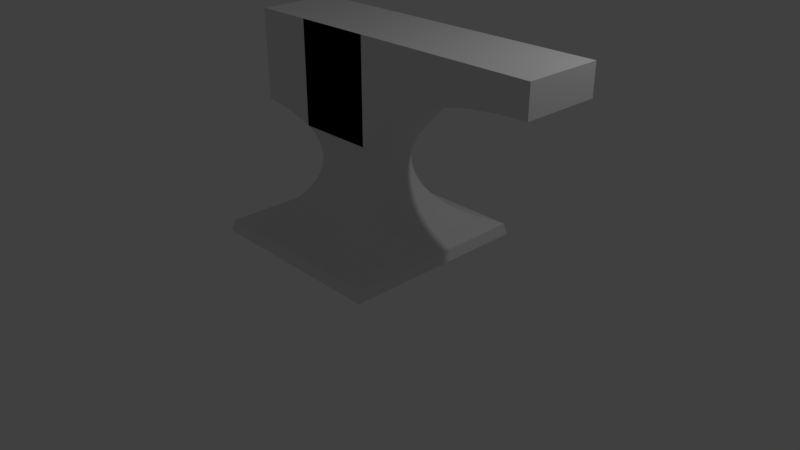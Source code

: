 # Source: anvil.blend  (saved by Blender 2.79.0; exported with 4.5.12 LTS)
import bpy
from mathutils import Matrix  # noqa: F401  (used for matrix-valued properties, if any)

bpy.ops.wm.read_factory_settings(use_empty=True)
scene = bpy.context.scene
scene.name = 'Scene'

# ---- collections
col_collection_1 = bpy.data.collections.new('Collection 1'); scene.collection.children.link(col_collection_1)

# ---- world
world_world = bpy.data.worlds.new('World'); scene.world = world_world
world_world.color = (0.05088, 0.05088, 0.05088)
world_world.use_sun_shadow = False
world_world.sun_shadow_jitter_overblur = 0.0
world_world.cycles.sampling_method = 'MANUAL'

# ---- cameras
cam_camera = bpy.data.cameras.new('Camera')
cam_camera.clip_end = 100.0
cam_camera.lens = 35.0
cam_camera.sensor_width = 32.0
cam_camera.sensor_height = 18.0
cam_camera.ortho_scale = 7.314
cam_camera.dof.focus_distance = 0.0
cam_camera.dof.aperture_fstop = 128.0

# ---- lights
light_lamp = bpy.data.lights.new('Lamp', 'POINT')
light_lamp.transmission_factor = 0.0
light_lamp.cutoff_distance = 30.0
light_lamp.energy = 100.0
light_lamp.shadow_buffer_clip_start = 1.001
light_lamp.shadow_soft_size = 0.1
light_lamp.shadow_maximum_resolution = 0.006
light_lamp.use_absolute_resolution = True

# ---- meshes
me_plane = bpy.data.meshes.new('Plane')
me_plane.from_pydata([(0.4964, 0.4964, 3.02), (0.4964, -0.4964, 3.02), (-0.4964, -0.4964, 3.02), (-0.4964, 0.4964, 3.02), (0.4964, 0.4964, 3.02), (0.4964, -0.4964, 3.02), (-0.4964, -0.4964, 3.02), (-0.4964, 0.4964, 3.02), (-1.205, 1.205, 0.4566), (-1.205, -1.205, 0.4566), (1.205, -1.205, 0.4566), (1.205, 1.205, 0.4566), (-0.4964, 0.4964, 1.737), (-0.4964, -0.4964, 1.737), (0.4964, -0.4964, 1.737), (0.4964, 0.4964, 1.737), (0.9598, 0.9598, 0.5551), (0.7835, 0.7835, 0.6536), (0.656, 0.656, 0.7521), (0.5637, 0.5637, 0.8506), (0.4964, 0.4964, 0.9491), (0.4448, 0.4448, 1.048), (0.4079, 0.4079, 1.146), (0.3858, 0.3858, 1.245), (0.3785, 0.3785, 1.343), (0.3858, 0.3858, 1.442), (0.4079, 0.4079, 1.54), (0.4448, 0.4448, 1.639), (0.4448, -0.4448, 1.639), (0.4079, -0.4079, 1.54), (0.3858, -0.3858, 1.442), (0.3785, -0.3785, 1.343), (0.3858, -0.3858, 1.245), (0.4079, -0.4079, 1.146), (0.4448, -0.4448, 1.048), (0.4964, -0.4964, 0.9491), (0.5637, -0.5637, 0.8506), (0.656, -0.656, 0.7521), (0.7835, -0.7835, 0.6536), (0.9598, -0.9598, 0.5551), (-0.9598, -0.9598, 0.5551), (-0.7835, -0.7835, 0.6536), (-0.656, -0.656, 0.7521), (-0.5637, -0.5637, 0.8506), (-0.4964, -0.4964, 0.9491), (-0.4448, -0.4448, 1.048), (-0.4079, -0.4079, 1.146), (-0.3858, -0.3858, 1.245), (-0.3785, -0.3785, 1.343), (-0.3858, -0.3858, 1.442), (-0.4079, -0.4079, 1.54), (-0.4448, -0.4448, 1.639), (-0.4448, 0.4448, 1.639), (-0.4079, 0.4079, 1.54), (-0.3858, 0.3858, 1.442), (-0.3785, 0.3785, 1.343), (-0.3858, 0.3858, 1.245), (-0.4079, 0.4079, 1.146), (-0.4448, 0.4448, 1.048), (-0.4964, 0.4964, 0.9491), (-0.5637, 0.5637, 0.8506), (-0.656, 0.656, 0.7521), (-0.7835, 0.7835, 0.6536), (-0.9598, 0.9598, 0.5551), (-1.235, -1.235, 0.3146), (1.235, -1.235, 0.3146), (-1.235, 1.235, 0.3146), (1.235, 1.235, 0.3146), (-1.235, -1.235, 0.3146), (1.235, -1.235, 0.3146), (-1.235, 1.235, 0.3146), (1.235, 1.235, 0.3146), (-1.205, -1.205, 0.4566), (1.205, -1.205, 0.4566), (-1.205, 1.205, 0.4566), (1.205, 1.205, 0.4566), (-1.205, 1.205, 0.4566), (-1.205, -1.205, 0.4566), (1.205, -1.205, 0.4566), (1.205, 1.205, 0.4566), (-1.205, 1.205, 0.4566), (-1.205, -1.205, 0.4566), (1.205, -1.205, 0.4566), (1.205, 1.205, 0.4566), (-0.4964, 0.4964, 1.737), (-0.4964, -0.4964, 1.737), (0.4964, -0.4964, 1.737), (0.4964, 0.4964, 1.737), (-0.8779, -0.4964, 1.859), (-0.8779, -0.4964, 3.02), (-0.8779, 0.4964, 3.02), (-0.8779, 0.4964, 1.859), (-1.248, -0.4964, 1.898), (-1.248, -0.4964, 3.02), (-1.248, 0.4964, 3.02), (-1.248, 0.4964, 1.898), (0.4964, 0.4964, 3.02), (0.4964, -0.4964, 3.02), (0.4964, 0.4964, 3.02), (0.4964, -0.4964, 3.02), (0.4964, -0.4964, 1.737), (0.4964, 0.4964, 1.737), (0.4964, -0.4964, 1.737), (0.4964, 0.4964, 1.737), (2.797, -0.4964, 3.02), (2.797, -0.4964, 2.639), (2.797, 0.4964, 3.02), (2.797, 0.4964, 2.639), (0.8798, -0.4964, 3.02), (1.263, -0.4964, 3.02), (1.647, -0.4964, 3.02), (2.03, -0.4964, 3.02), (2.413, -0.4964, 3.02), (2.413, -0.4964, 2.624), (2.03, -0.4964, 2.579), (1.647, -0.4964, 2.497), (1.263, -0.4964, 2.365), (0.8798, -0.4964, 2.136), (2.413, 0.4964, 2.624), (2.03, 0.4964, 2.579), (1.647, 0.4964, 2.497), (1.263, 0.4964, 2.365), (0.8798, 0.4964, 2.136), (2.413, 0.4964, 3.02), (2.03, 0.4964, 3.02), (1.647, 0.4964, 3.02), (1.263, 0.4964, 3.02), (0.8798, 0.4964, 3.02)], [], [(85, 84, 91, 88), (5, 14, 100, 99), (13, 14, 5, 6), (15, 12, 7, 4), (14, 15, 101, 100), (7, 6, 2, 3), (4, 7, 3, 0), (6, 5, 1, 2), (10, 9, 81, 82), (8, 11, 83, 80), (86, 85, 2, 1), (9, 8, 80, 81), (28, 27, 15, 14), (11, 10, 82, 83), (84, 87, 0, 3), (4, 0, 96, 98), (9, 10, 39, 40), (52, 51, 13, 12), (27, 52, 12, 15), (51, 28, 14, 13), (40, 39, 38, 41), (41, 38, 37, 42), (42, 37, 36, 43), (43, 36, 35, 44), (44, 35, 34, 45), (45, 34, 33, 46), (46, 33, 32, 47), (47, 32, 31, 48), (48, 31, 30, 49), (49, 30, 29, 50), (50, 29, 28, 51), (11, 8, 63, 16), (16, 63, 62, 17), (17, 62, 61, 18), (18, 61, 60, 19), (19, 60, 59, 20), (20, 59, 58, 21), (21, 58, 57, 22), (22, 57, 56, 23), (23, 56, 55, 24), (24, 55, 54, 25), (25, 54, 53, 26), (26, 53, 52, 27), (8, 9, 40, 63), (63, 40, 41, 62), (62, 41, 42, 61), (61, 42, 43, 60), (60, 43, 44, 59), (59, 44, 45, 58), (58, 45, 46, 57), (57, 46, 47, 56), (56, 47, 48, 55), (55, 48, 49, 54), (54, 49, 50, 53), (53, 50, 51, 52), (10, 11, 16, 39), (39, 16, 17, 38), (38, 17, 18, 37), (37, 18, 19, 36), (36, 19, 20, 35), (35, 20, 21, 34), (34, 21, 22, 33), (33, 22, 23, 32), (32, 23, 24, 31), (31, 24, 25, 30), (30, 25, 26, 29), (29, 26, 27, 28), (64, 66, 67, 65), (68, 69, 73, 72), (64, 65, 69, 68), (65, 67, 71, 69), (66, 64, 68, 70), (67, 66, 70, 71), (73, 75, 79, 78), (69, 71, 75, 73), (70, 68, 72, 74), (71, 70, 74, 75), (79, 76, 80, 83), (74, 72, 77, 76), (75, 74, 76, 79), (72, 73, 78, 77), (77, 78, 82, 81), (78, 79, 83, 82), (76, 77, 81, 80), (88, 91, 95, 92), (2, 85, 88, 89), (84, 3, 90, 91), (3, 2, 89, 90), (92, 95, 94, 93), (90, 89, 93, 94), (91, 90, 94, 95), (89, 88, 92, 93), (113, 112, 104, 105), (99, 98, 96, 97), (1, 5, 99, 97), (86, 1, 97, 102), (87, 86, 102, 103), (15, 4, 98, 101), (0, 87, 103, 96), (107, 105, 104, 106), (118, 113, 105, 107), (123, 118, 107, 106), (112, 123, 106, 104), (97, 96, 127, 108), (108, 127, 126, 109), (109, 126, 125, 110), (110, 125, 124, 111), (111, 124, 123, 112), (96, 103, 122, 127), (127, 122, 121, 126), (126, 121, 120, 125), (125, 120, 119, 124), (124, 119, 118, 123), (103, 102, 117, 122), (122, 117, 116, 121), (121, 116, 115, 120), (120, 115, 114, 119), (119, 114, 113, 118), (102, 97, 108, 117), (117, 108, 109, 116), (116, 109, 110, 115), (115, 110, 111, 114), (114, 111, 112, 113), (0, 1, 2, 3)])
me_plane.use_remesh_preserve_volume = False
me_plane.use_remesh_preserve_attributes = False
me_plane.use_mirror_vertex_groups = False
me_plane.update()

# ---- objects
ob_plane = bpy.data.objects.new('Plane', me_plane)
ob_lamp = bpy.data.objects.new('Lamp', light_lamp)
ob_camera = bpy.data.objects.new('Camera', cam_camera)

# ---- transforms, parenting, visibility, modifiers, constraints
ob_plane.location = (0.0, 0.0, 0.0)
ob_plane.lineart.crease_threshold = 0.0
ob_lamp.location = (4.076, 1.005, 5.904)
ob_lamp.rotation_euler = (0.6503, 0.05522, 1.866)
ob_lamp.lock_rotations_4d = False
ob_lamp.empty_display_type = 'ARROWS'
ob_lamp.color = (0.0, 0.0, 0.0, 0.0)
ob_lamp.lineart.crease_threshold = 0.0
ob_camera.location = (7.481, -6.508, 5.344)
ob_camera.rotation_euler = (1.109, 0.0, 0.8149)
ob_camera.lock_rotations_4d = False
ob_camera.empty_display_type = 'ARROWS'
ob_camera.color = (0.0, 0.0, 0.0, 0.0)
ob_camera.hide_viewport = True
ob_camera.display_type = 'WIRE'
ob_camera.lineart.crease_threshold = 0.0

# ---- collection membership
col_collection_1.objects.link(ob_plane)
col_collection_1.objects.link(ob_lamp)
col_collection_1.objects.link(ob_camera)

# ---- scene / render settings (as saved in the file)
scene.camera = ob_camera
scene.frame_start = 1; scene.frame_end = 250; scene.frame_set(1)
scene.render.engine = 'BLENDER_EEVEE_NEXT'
scene.render.resolution_percentage = 50
scene.render.dither_intensity = 0.0
scene.cycles.use_denoising = False
scene.cycles.samples = 128
scene.cycles.sampling_pattern = 'TABULATED_SOBOL'
scene.cycles.use_adaptive_sampling = False
scene.cycles.use_light_tree = False
scene.cycles.blur_glossy = 0.0
scene.cycles.sample_clamp_indirect = 0.0
scene.view_settings.view_transform = 'Standard'
bpy.context.view_layer.update()
